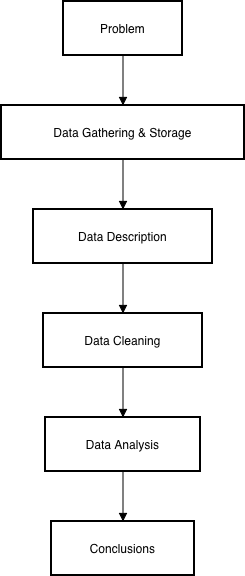

The diagram above was exported from draw.io. Its source (the exported page's mxGraphModel, read from the mxfile embedded in the PNG):
<mxGraphModel dx="946" dy="619" grid="1" gridSize="10" guides="1" tooltips="1" connect="1" arrows="1" fold="1" page="1" pageScale="1" pageWidth="827" pageHeight="1169" math="0" shadow="0">
  <root>
    <mxCell id="0" />
    <mxCell id="1" parent="0" />
    <mxCell id="2" parent="1" style="whiteSpace=wrap;strokeWidth=2;" value="Problem" vertex="1">
      <mxGeometry height="54" width="119" x="70" y="8" as="geometry" />
    </mxCell>
    <mxCell id="3" parent="1" style="whiteSpace=wrap;strokeWidth=2;" value="Data Gathering &amp; Storage" vertex="1">
      <mxGeometry height="54" width="243" x="8" y="112" as="geometry" />
    </mxCell>
    <mxCell id="4" parent="1" style="whiteSpace=wrap;strokeWidth=2;" value="Data Description" vertex="1">
      <mxGeometry height="54" width="179" x="40" y="216" as="geometry" />
    </mxCell>
    <mxCell id="5" parent="1" style="whiteSpace=wrap;strokeWidth=2;" value="Data Cleaning" vertex="1">
      <mxGeometry height="54" width="159" x="50" y="320" as="geometry" />
    </mxCell>
    <mxCell id="6" parent="1" style="whiteSpace=wrap;strokeWidth=2;" value="Data Analysis" vertex="1">
      <mxGeometry height="54" width="155" x="52" y="424" as="geometry" />
    </mxCell>
    <mxCell id="7" parent="1" style="whiteSpace=wrap;strokeWidth=2;" value="Conclusions" vertex="1">
      <mxGeometry height="54" width="143" x="58" y="528" as="geometry" />
    </mxCell>
    <mxCell id="8" edge="1" parent="1" source="2" style="curved=1;startArrow=none;endArrow=block;exitX=0.5;exitY=1;entryX=0.5;entryY=0;" target="3" value="">
      <mxGeometry relative="1" as="geometry">
        <Array as="points" />
      </mxGeometry>
    </mxCell>
    <mxCell id="9" edge="1" parent="1" source="3" style="curved=1;startArrow=none;endArrow=block;exitX=0.5;exitY=1;entryX=0.5;entryY=0;" target="4" value="">
      <mxGeometry relative="1" as="geometry">
        <Array as="points" />
      </mxGeometry>
    </mxCell>
    <mxCell id="10" edge="1" parent="1" source="4" style="curved=1;startArrow=none;endArrow=block;exitX=0.5;exitY=1;entryX=0.5;entryY=0;" target="5" value="">
      <mxGeometry relative="1" as="geometry">
        <Array as="points" />
      </mxGeometry>
    </mxCell>
    <mxCell id="11" edge="1" parent="1" source="5" style="curved=1;startArrow=none;endArrow=block;exitX=0.5;exitY=1;entryX=0.5;entryY=0;" target="6" value="">
      <mxGeometry relative="1" as="geometry">
        <Array as="points" />
      </mxGeometry>
    </mxCell>
    <mxCell id="12" edge="1" parent="1" source="6" style="curved=1;startArrow=none;endArrow=block;exitX=0.5;exitY=1;entryX=0.5;entryY=0;" target="7" value="">
      <mxGeometry relative="1" as="geometry">
        <Array as="points" />
      </mxGeometry>
    </mxCell>
  </root>
</mxGraphModel>